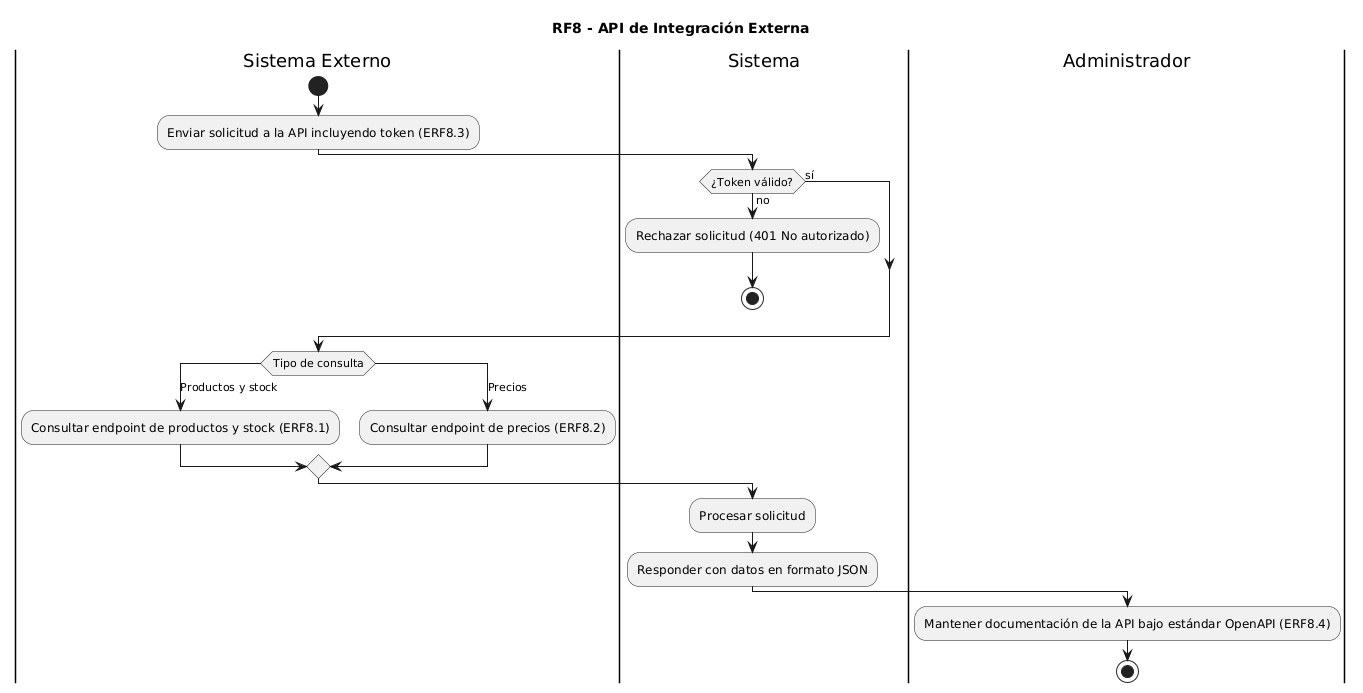

The diagram above was rendered by PlantUML. Its source (embedded in the PNG):
@startuml
title RF8 - API de Integración Externa

|Sistema Externo|
start
:Enviar solicitud a la API incluyendo token (ERF8.3);

|Sistema|
if (¿Token válido?) then (no)
  :Rechazar solicitud (401 No autorizado);
  stop
else (sí)
endif

|Sistema Externo|
switch (Tipo de consulta)
case (Productos y stock)
  :Consultar endpoint de productos y stock (ERF8.1);
case (Precios)
  :Consultar endpoint de precios (ERF8.2);
endswitch

|Sistema|
:Procesar solicitud;
:Responder con datos en formato JSON;

|Administrador|
:Mantener documentación de la API bajo estándar OpenAPI (ERF8.4);

stop
@enduml